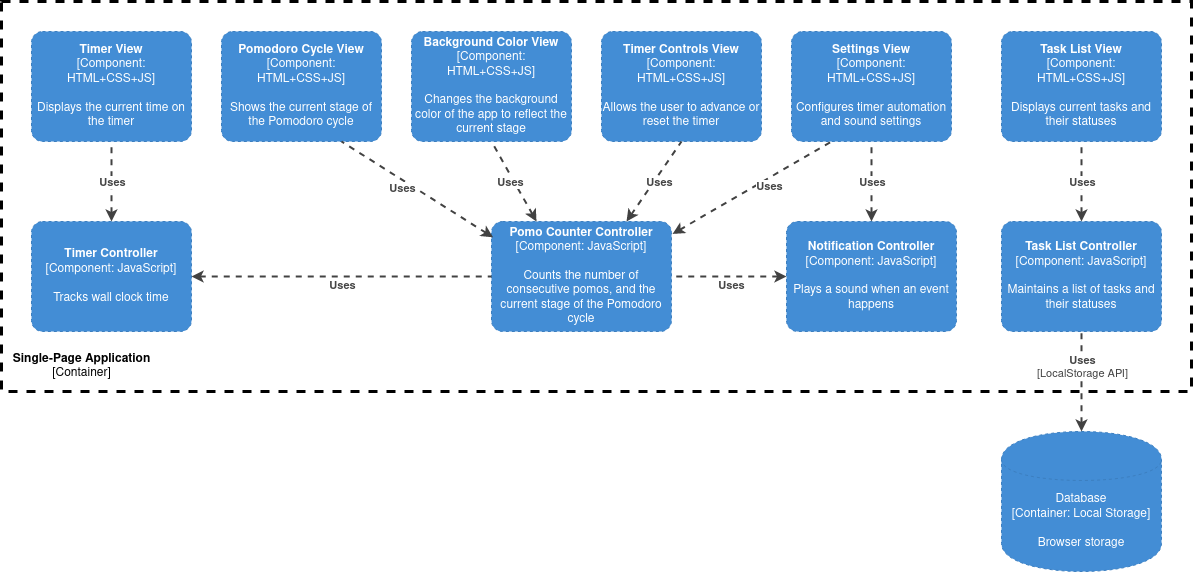

The diagram above was exported from draw.io. Its source (the exported page's mxGraphModel, read from the mxfile embedded in the PNG):
<mxGraphModel dx="2062" dy="1191" grid="1" gridSize="10" guides="1" tooltips="1" connect="1" arrows="1" fold="1" page="1" pageScale="1" pageWidth="850" pageHeight="1100" math="0" shadow="0">
  <root>
    <mxCell id="NbTEO7QGXNloHvKsrCry-0" />
    <mxCell id="NbTEO7QGXNloHvKsrCry-1" parent="NbTEO7QGXNloHvKsrCry-0" />
    <mxCell id="RncXs3ANzIFG4gKgQoAZ-0" value="" style="rounded=0;whiteSpace=wrap;html=1;dashed=1;strokeWidth=3;fillColor=none;" parent="NbTEO7QGXNloHvKsrCry-1" vertex="1">
      <mxGeometry x="20" y="220" width="1190" height="390" as="geometry" />
    </mxCell>
    <mxCell id="GjQOXnfM5GmPWsLDkevZ-0" value="&lt;div&gt;&lt;b&gt;Single-Page Application&lt;/b&gt;&lt;br&gt;&lt;/div&gt;&lt;div&gt;[Container]&lt;br&gt;&lt;b&gt;&lt;/b&gt;&lt;/div&gt;" style="text;html=1;align=center;verticalAlign=middle;resizable=0;points=[];autosize=1;" parent="NbTEO7QGXNloHvKsrCry-1" vertex="1">
      <mxGeometry x="25" y="570" width="150" height="30" as="geometry" />
    </mxCell>
    <object placeholders="1" c4Type="Database" c4Technology="Local Storage" c4Description="Browser storage" label="%c4Type%&lt;div&gt;[Container:&amp;nbsp;%c4Technology%]&lt;/div&gt;&lt;br&gt;&lt;div&gt;%c4Description%&lt;/div&gt;" id="nQCliEuuThcMCb9SgeYW-0">
      <mxCell style="shape=cylinder;whiteSpace=wrap;html=1;boundedLbl=1;rounded=0;labelBackgroundColor=none;fillColor=#438DD5;fontSize=12;fontColor=#ffffff;align=center;strokeColor=#3C7FC0;metaEdit=1;points=[[0.5,0,0],[1,0.25,0],[1,0.5,0],[1,0.75,0],[0.5,1,0],[0,0.75,0],[0,0.5,0],[0,0.25,0]];metaData={&quot;c4Type&quot;:{&quot;editable&quot;:false}};dashed=1;" parent="NbTEO7QGXNloHvKsrCry-1" vertex="1">
        <mxGeometry x="1020" y="650" width="160" height="140" as="geometry" />
      </mxCell>
    </object>
    <object placeholders="1" c4Name="Timer Controller" c4Type="Component" c4Technology="JavaScript" c4Description="Tracks wall clock time" label="&lt;b&gt;%c4Name%&lt;/b&gt;&lt;div&gt;[%c4Type%: %c4Technology%]&lt;/div&gt;&lt;br&gt;&lt;div&gt;%c4Description%&lt;/div&gt;" id="nQCliEuuThcMCb9SgeYW-1">
      <mxCell style="rounded=1;whiteSpace=wrap;html=1;labelBackgroundColor=none;fillColor=#438DD5;fontColor=#ffffff;align=center;arcSize=10;strokeColor=#3C7FC0;metaEdit=1;metaData={&quot;c4Type&quot;:{&quot;editable&quot;:false}};points=[[0.25,0,0],[0.5,0,0],[0.75,0,0],[1,0.25,0],[1,0.5,0],[1,0.75,0],[0.75,1,0],[0.5,1,0],[0.25,1,0],[0,0.75,0],[0,0.5,0],[0,0.25,0]];dashed=1;" parent="NbTEO7QGXNloHvKsrCry-1" vertex="1">
        <mxGeometry x="50" y="440" width="160" height="110.00000000000001" as="geometry" />
      </mxCell>
    </object>
    <object placeholders="1" c4Name="Task List Controller" c4Type="Component" c4Technology="JavaScript" c4Description="Maintains a list of tasks and their statuses" label="&lt;b&gt;%c4Name%&lt;/b&gt;&lt;div&gt;[%c4Type%: %c4Technology%]&lt;/div&gt;&lt;br&gt;&lt;div&gt;%c4Description%&lt;/div&gt;" id="nQCliEuuThcMCb9SgeYW-2">
      <mxCell style="rounded=1;whiteSpace=wrap;html=1;labelBackgroundColor=none;fillColor=#438DD5;fontColor=#ffffff;align=center;arcSize=10;strokeColor=#3C7FC0;metaEdit=1;metaData={&quot;c4Type&quot;:{&quot;editable&quot;:false}};points=[[0.25,0,0],[0.5,0,0],[0.75,0,0],[1,0.25,0],[1,0.5,0],[1,0.75,0],[0.75,1,0],[0.5,1,0],[0.25,1,0],[0,0.75,0],[0,0.5,0],[0,0.25,0]];dashed=1;" parent="NbTEO7QGXNloHvKsrCry-1" vertex="1">
        <mxGeometry x="1020" y="440" width="160" height="110.00000000000001" as="geometry" />
      </mxCell>
    </object>
    <object placeholders="1" c4Name="Pomodoro Cycle View" c4Type="Component" c4Technology="HTML+CSS+JS" c4Description="Shows the current stage of the Pomodoro cycle" label="&lt;b&gt;%c4Name%&lt;/b&gt;&lt;div&gt;[%c4Type%: %c4Technology%]&lt;/div&gt;&lt;br&gt;&lt;div&gt;%c4Description%&lt;/div&gt;" id="nQCliEuuThcMCb9SgeYW-3">
      <mxCell style="rounded=1;whiteSpace=wrap;html=1;labelBackgroundColor=none;fillColor=#438DD5;fontColor=#ffffff;align=center;arcSize=10;strokeColor=#3C7FC0;metaEdit=1;metaData={&quot;c4Type&quot;:{&quot;editable&quot;:false}};points=[[0.25,0,0],[0.5,0,0],[0.75,0,0],[1,0.25,0],[1,0.5,0],[1,0.75,0],[0.75,1,0],[0.5,1,0],[0.25,1,0],[0,0.75,0],[0,0.5,0],[0,0.25,0]];dashed=1;" parent="NbTEO7QGXNloHvKsrCry-1" vertex="1">
        <mxGeometry x="240" y="250" width="160" height="110.00000000000001" as="geometry" />
      </mxCell>
    </object>
    <object placeholders="1" c4Name="Notification Controller" c4Type="Component" c4Technology="JavaScript" c4Description="Plays a sound when an event happens" label="&lt;b&gt;%c4Name%&lt;/b&gt;&lt;div&gt;[%c4Type%: %c4Technology%]&lt;/div&gt;&lt;br&gt;&lt;div&gt;%c4Description%&lt;/div&gt;" id="nQCliEuuThcMCb9SgeYW-4">
      <mxCell style="rounded=1;whiteSpace=wrap;html=1;labelBackgroundColor=none;fillColor=#438DD5;fontColor=#ffffff;align=center;arcSize=10;strokeColor=#3C7FC0;metaEdit=1;metaData={&quot;c4Type&quot;:{&quot;editable&quot;:false}};points=[[0.25,0,0],[0.5,0,0],[0.75,0,0],[1,0.25,0],[1,0.5,0],[1,0.75,0],[0.75,1,0],[0.5,1,0],[0.25,1,0],[0,0.75,0],[0,0.5,0],[0,0.25,0]];dashed=1;" parent="NbTEO7QGXNloHvKsrCry-1" vertex="1">
        <mxGeometry x="805" y="440" width="170" height="110" as="geometry" />
      </mxCell>
    </object>
    <object placeholders="1" c4Name="Timer View" c4Type="Component" c4Technology="HTML+CSS+JS" c4Description="Displays the current time on the timer" label="&lt;b&gt;%c4Name%&lt;/b&gt;&lt;div&gt;[%c4Type%: %c4Technology%]&lt;/div&gt;&lt;br&gt;&lt;div&gt;%c4Description%&lt;/div&gt;" id="nQCliEuuThcMCb9SgeYW-5">
      <mxCell style="rounded=1;whiteSpace=wrap;html=1;labelBackgroundColor=none;fillColor=#438DD5;fontColor=#ffffff;align=center;arcSize=10;strokeColor=#3C7FC0;metaEdit=1;metaData={&quot;c4Type&quot;:{&quot;editable&quot;:false}};points=[[0.25,0,0],[0.5,0,0],[0.75,0,0],[1,0.25,0],[1,0.5,0],[1,0.75,0],[0.75,1,0],[0.5,1,0],[0.25,1,0],[0,0.75,0],[0,0.5,0],[0,0.25,0]];dashed=1;" parent="NbTEO7QGXNloHvKsrCry-1" vertex="1">
        <mxGeometry x="50" y="250" width="160" height="110.00000000000001" as="geometry" />
      </mxCell>
    </object>
    <object placeholders="1" c4Name="Pomo Counter Controller" c4Type="Component" c4Technology="JavaScript" c4Description="Counts the number of consecutive pomos, and the current stage of the Pomodoro cycle" label="&lt;b&gt;%c4Name%&lt;/b&gt;&lt;div&gt;[%c4Type%: %c4Technology%]&lt;/div&gt;&lt;br&gt;&lt;div&gt;%c4Description%&lt;/div&gt;" id="nQCliEuuThcMCb9SgeYW-6">
      <mxCell style="rounded=1;whiteSpace=wrap;html=1;labelBackgroundColor=none;fillColor=#438DD5;fontColor=#ffffff;align=center;arcSize=10;strokeColor=#3C7FC0;metaEdit=1;metaData={&quot;c4Type&quot;:{&quot;editable&quot;:false}};points=[[0.25,0,0],[0.5,0,0],[0.75,0,0],[1,0.25,0],[1,0.5,0],[1,0.75,0],[0.75,1,0],[0.5,1,0],[0.25,1,0],[0,0.75,0],[0,0.5,0],[0,0.25,0]];dashed=1;" parent="NbTEO7QGXNloHvKsrCry-1" vertex="1">
        <mxGeometry x="510" y="440" width="180" height="110" as="geometry" />
      </mxCell>
    </object>
    <object placeholders="1" c4Name="Timer Controls View" c4Type="Component" c4Technology="HTML+CSS+JS" c4Description="Allows the user to advance or reset the timer" label="&lt;b&gt;%c4Name%&lt;/b&gt;&lt;div&gt;[%c4Type%: %c4Technology%]&lt;/div&gt;&lt;br&gt;&lt;div&gt;%c4Description%&lt;/div&gt;" id="nQCliEuuThcMCb9SgeYW-7">
      <mxCell style="rounded=1;whiteSpace=wrap;html=1;labelBackgroundColor=none;fillColor=#438DD5;fontColor=#ffffff;align=center;arcSize=10;strokeColor=#3C7FC0;metaEdit=1;metaData={&quot;c4Type&quot;:{&quot;editable&quot;:false}};points=[[0.25,0,0],[0.5,0,0],[0.75,0,0],[1,0.25,0],[1,0.5,0],[1,0.75,0],[0.75,1,0],[0.5,1,0],[0.25,1,0],[0,0.75,0],[0,0.5,0],[0,0.25,0]];dashed=1;" parent="NbTEO7QGXNloHvKsrCry-1" vertex="1">
        <mxGeometry x="620" y="250" width="160" height="110.00000000000001" as="geometry" />
      </mxCell>
    </object>
    <object placeholders="1" c4Name="Settings View" c4Type="Component" c4Technology="HTML+CSS+JS" c4Description="Configures timer automation and sound settings" label="&lt;b&gt;%c4Name%&lt;/b&gt;&lt;div&gt;[%c4Type%: %c4Technology%]&lt;/div&gt;&lt;br&gt;&lt;div&gt;%c4Description%&lt;/div&gt;" id="nQCliEuuThcMCb9SgeYW-8">
      <mxCell style="rounded=1;whiteSpace=wrap;html=1;labelBackgroundColor=none;fillColor=#438DD5;fontColor=#ffffff;align=center;arcSize=10;strokeColor=#3C7FC0;metaEdit=1;metaData={&quot;c4Type&quot;:{&quot;editable&quot;:false}};points=[[0.25,0,0],[0.5,0,0],[0.75,0,0],[1,0.25,0],[1,0.5,0],[1,0.75,0],[0.75,1,0],[0.5,1,0],[0.25,1,0],[0,0.75,0],[0,0.5,0],[0,0.25,0]];dashed=1;" parent="NbTEO7QGXNloHvKsrCry-1" vertex="1">
        <mxGeometry x="810" y="250" width="160" height="110.00000000000001" as="geometry" />
      </mxCell>
    </object>
    <object placeholders="1" c4Name="Task List View" c4Type="Component" c4Technology="HTML+CSS+JS" c4Description="Displays current tasks and their statuses" label="&lt;b&gt;%c4Name%&lt;/b&gt;&lt;div&gt;[%c4Type%: %c4Technology%]&lt;/div&gt;&lt;br&gt;&lt;div&gt;%c4Description%&lt;/div&gt;" id="nQCliEuuThcMCb9SgeYW-9">
      <mxCell style="rounded=1;whiteSpace=wrap;html=1;labelBackgroundColor=none;fillColor=#438DD5;fontColor=#ffffff;align=center;arcSize=10;strokeColor=#3C7FC0;metaEdit=1;metaData={&quot;c4Type&quot;:{&quot;editable&quot;:false}};points=[[0.25,0,0],[0.5,0,0],[0.75,0,0],[1,0.25,0],[1,0.5,0],[1,0.75,0],[0.75,1,0],[0.5,1,0],[0.25,1,0],[0,0.75,0],[0,0.5,0],[0,0.25,0]];dashed=1;" parent="NbTEO7QGXNloHvKsrCry-1" vertex="1">
        <mxGeometry x="1020" y="250" width="160" height="110.00000000000001" as="geometry" />
      </mxCell>
    </object>
    <object placeholders="1" c4Name="Background Color View" c4Type="Component" c4Technology="HTML+CSS+JS" c4Description="Changes the background color of the app to reflect the current stage" label="&lt;b&gt;%c4Name%&lt;/b&gt;&lt;div&gt;[%c4Type%: %c4Technology%]&lt;/div&gt;&lt;br&gt;&lt;div&gt;%c4Description%&lt;/div&gt;" id="nQCliEuuThcMCb9SgeYW-11">
      <mxCell style="rounded=1;whiteSpace=wrap;html=1;labelBackgroundColor=none;fillColor=#438DD5;fontColor=#ffffff;align=center;arcSize=10;strokeColor=#3C7FC0;metaEdit=1;metaData={&quot;c4Type&quot;:{&quot;editable&quot;:false}};points=[[0.25,0,0],[0.5,0,0],[0.75,0,0],[1,0.25,0],[1,0.5,0],[1,0.75,0],[0.75,1,0],[0.5,1,0],[0.25,1,0],[0,0.75,0],[0,0.5,0],[0,0.25,0]];dashed=1;" parent="NbTEO7QGXNloHvKsrCry-1" vertex="1">
        <mxGeometry x="430" y="250" width="160" height="110.00000000000001" as="geometry" />
      </mxCell>
    </object>
    <mxCell id="nQCliEuuThcMCb9SgeYW-13" value="" style="endArrow=none;html=1;startArrow=classic;startFill=1;strokeWidth=2;strokeColor=#424242;entryX=0.5;entryY=1;entryDx=0;entryDy=0;entryPerimeter=0;exitX=0.5;exitY=0;exitDx=0;exitDy=0;exitPerimeter=0;dashed=1;" parent="NbTEO7QGXNloHvKsrCry-1" source="nQCliEuuThcMCb9SgeYW-1" target="nQCliEuuThcMCb9SgeYW-5" edge="1">
      <mxGeometry width="50" height="50" relative="1" as="geometry">
        <mxPoint x="160" y="750" as="sourcePoint" />
        <mxPoint x="220" y="700" as="targetPoint" />
      </mxGeometry>
    </mxCell>
    <mxCell id="nQCliEuuThcMCb9SgeYW-14" value="&lt;b&gt;Uses&lt;/b&gt;" style="edgeLabel;html=1;align=center;verticalAlign=middle;resizable=0;points=[];fontColor=#454545;" parent="nQCliEuuThcMCb9SgeYW-13" vertex="1" connectable="0">
      <mxGeometry x="0.2036" relative="1" as="geometry">
        <mxPoint y="8" as="offset" />
      </mxGeometry>
    </mxCell>
    <mxCell id="nQCliEuuThcMCb9SgeYW-15" value="" style="endArrow=none;html=1;startArrow=classic;startFill=1;strokeWidth=2;strokeColor=#424242;entryX=0.75;entryY=1;entryDx=0;entryDy=0;entryPerimeter=0;dashed=1;exitX=0.009;exitY=0.144;exitDx=0;exitDy=0;exitPerimeter=0;" parent="NbTEO7QGXNloHvKsrCry-1" source="nQCliEuuThcMCb9SgeYW-6" target="nQCliEuuThcMCb9SgeYW-3" edge="1">
      <mxGeometry width="50" height="50" relative="1" as="geometry">
        <mxPoint x="319.71000000000004" y="440" as="sourcePoint" />
        <mxPoint x="319.71000000000004" y="360" as="targetPoint" />
      </mxGeometry>
    </mxCell>
    <mxCell id="nQCliEuuThcMCb9SgeYW-16" value="&lt;b&gt;Uses&lt;/b&gt;" style="edgeLabel;html=1;align=center;verticalAlign=middle;resizable=0;points=[];fontColor=#454545;" parent="nQCliEuuThcMCb9SgeYW-15" vertex="1" connectable="0">
      <mxGeometry x="0.2036" relative="1" as="geometry">
        <mxPoint y="8" as="offset" />
      </mxGeometry>
    </mxCell>
    <mxCell id="nQCliEuuThcMCb9SgeYW-17" value="" style="endArrow=none;html=1;startArrow=classic;startFill=1;strokeWidth=2;strokeColor=#424242;entryX=0.5;entryY=1;entryDx=0;entryDy=0;entryPerimeter=0;dashed=1;exitX=0.25;exitY=0;exitDx=0;exitDy=0;exitPerimeter=0;" parent="NbTEO7QGXNloHvKsrCry-1" source="nQCliEuuThcMCb9SgeYW-6" target="nQCliEuuThcMCb9SgeYW-11" edge="1">
      <mxGeometry width="50" height="50" relative="1" as="geometry">
        <mxPoint x="520" y="511.65203895964896" as="sourcePoint" />
        <mxPoint x="329.71000000000026" y="420" as="targetPoint" />
      </mxGeometry>
    </mxCell>
    <mxCell id="nQCliEuuThcMCb9SgeYW-18" value="&lt;b&gt;Uses&lt;/b&gt;" style="edgeLabel;html=1;align=center;verticalAlign=middle;resizable=0;points=[];fontColor=#454545;" parent="nQCliEuuThcMCb9SgeYW-17" vertex="1" connectable="0">
      <mxGeometry x="0.2036" relative="1" as="geometry">
        <mxPoint y="8" as="offset" />
      </mxGeometry>
    </mxCell>
    <mxCell id="nQCliEuuThcMCb9SgeYW-20" value="" style="endArrow=none;html=1;startArrow=classic;startFill=1;strokeWidth=2;strokeColor=#424242;entryX=0.5;entryY=1;entryDx=0;entryDy=0;entryPerimeter=0;dashed=1;exitX=0.75;exitY=0;exitDx=0;exitDy=0;exitPerimeter=0;" parent="NbTEO7QGXNloHvKsrCry-1" source="nQCliEuuThcMCb9SgeYW-6" target="nQCliEuuThcMCb9SgeYW-7" edge="1">
      <mxGeometry width="50" height="50" relative="1" as="geometry">
        <mxPoint x="735" y="470" as="sourcePoint" />
        <mxPoint x="690" y="390" as="targetPoint" />
      </mxGeometry>
    </mxCell>
    <mxCell id="nQCliEuuThcMCb9SgeYW-21" value="&lt;b&gt;Uses&lt;/b&gt;" style="edgeLabel;html=1;align=center;verticalAlign=middle;resizable=0;points=[];fontColor=#454545;" parent="nQCliEuuThcMCb9SgeYW-20" vertex="1" connectable="0">
      <mxGeometry x="0.2036" relative="1" as="geometry">
        <mxPoint y="8" as="offset" />
      </mxGeometry>
    </mxCell>
    <mxCell id="nQCliEuuThcMCb9SgeYW-22" value="" style="endArrow=none;html=1;startArrow=classic;startFill=1;strokeWidth=2;strokeColor=#424242;entryX=0.25;entryY=1;entryDx=0;entryDy=0;entryPerimeter=0;dashed=1;exitX=1.006;exitY=0.113;exitDx=0;exitDy=0;exitPerimeter=0;" parent="NbTEO7QGXNloHvKsrCry-1" source="nQCliEuuThcMCb9SgeYW-6" target="nQCliEuuThcMCb9SgeYW-8" edge="1">
      <mxGeometry width="50" height="50" relative="1" as="geometry">
        <mxPoint x="770" y="450" as="sourcePoint" />
        <mxPoint x="825" y="370" as="targetPoint" />
      </mxGeometry>
    </mxCell>
    <mxCell id="nQCliEuuThcMCb9SgeYW-23" value="&lt;b&gt;Uses&lt;/b&gt;" style="edgeLabel;html=1;align=center;verticalAlign=middle;resizable=0;points=[];fontColor=#454545;" parent="nQCliEuuThcMCb9SgeYW-22" vertex="1" connectable="0">
      <mxGeometry x="0.2036" relative="1" as="geometry">
        <mxPoint y="8" as="offset" />
      </mxGeometry>
    </mxCell>
    <mxCell id="nQCliEuuThcMCb9SgeYW-24" value="" style="endArrow=none;html=1;startArrow=classic;startFill=1;strokeWidth=2;strokeColor=#424242;entryX=0.5;entryY=1;entryDx=0;entryDy=0;entryPerimeter=0;dashed=1;exitX=0.5;exitY=0;exitDx=0;exitDy=0;exitPerimeter=0;" parent="NbTEO7QGXNloHvKsrCry-1" source="nQCliEuuThcMCb9SgeYW-4" target="nQCliEuuThcMCb9SgeYW-8" edge="1">
      <mxGeometry width="50" height="50" relative="1" as="geometry">
        <mxPoint x="729.9999999999999" y="492.43000000000006" as="sourcePoint" />
        <mxPoint x="898.92" y="400" as="targetPoint" />
      </mxGeometry>
    </mxCell>
    <mxCell id="nQCliEuuThcMCb9SgeYW-25" value="&lt;b&gt;Uses&lt;/b&gt;" style="edgeLabel;html=1;align=center;verticalAlign=middle;resizable=0;points=[];fontColor=#454545;" parent="nQCliEuuThcMCb9SgeYW-24" vertex="1" connectable="0">
      <mxGeometry x="0.2036" relative="1" as="geometry">
        <mxPoint y="8" as="offset" />
      </mxGeometry>
    </mxCell>
    <mxCell id="nQCliEuuThcMCb9SgeYW-26" value="" style="endArrow=none;html=1;startArrow=classic;startFill=1;strokeWidth=2;strokeColor=#424242;entryX=0.5;entryY=1;entryDx=0;entryDy=0;entryPerimeter=0;dashed=1;exitX=0.5;exitY=0;exitDx=0;exitDy=0;exitPerimeter=0;" parent="NbTEO7QGXNloHvKsrCry-1" source="nQCliEuuThcMCb9SgeYW-2" target="nQCliEuuThcMCb9SgeYW-9" edge="1">
      <mxGeometry width="50" height="50" relative="1" as="geometry">
        <mxPoint x="1099.71" y="480" as="sourcePoint" />
        <mxPoint x="1099.71" y="400" as="targetPoint" />
      </mxGeometry>
    </mxCell>
    <mxCell id="nQCliEuuThcMCb9SgeYW-27" value="&lt;b&gt;Uses&lt;/b&gt;" style="edgeLabel;html=1;align=center;verticalAlign=middle;resizable=0;points=[];fontColor=#454545;" parent="nQCliEuuThcMCb9SgeYW-26" vertex="1" connectable="0">
      <mxGeometry x="0.2036" relative="1" as="geometry">
        <mxPoint y="8" as="offset" />
      </mxGeometry>
    </mxCell>
    <mxCell id="nQCliEuuThcMCb9SgeYW-28" value="" style="endArrow=none;html=1;startArrow=classic;startFill=1;strokeWidth=2;strokeColor=#424242;entryX=0.5;entryY=1;entryDx=0;entryDy=0;entryPerimeter=0;dashed=1;exitX=0.5;exitY=0;exitDx=0;exitDy=0;exitPerimeter=0;" parent="NbTEO7QGXNloHvKsrCry-1" source="nQCliEuuThcMCb9SgeYW-0" target="nQCliEuuThcMCb9SgeYW-2" edge="1">
      <mxGeometry width="50" height="50" relative="1" as="geometry">
        <mxPoint x="1250" y="650" as="sourcePoint" />
        <mxPoint x="1250" y="570" as="targetPoint" />
      </mxGeometry>
    </mxCell>
    <mxCell id="nQCliEuuThcMCb9SgeYW-29" value="&lt;div&gt;&lt;b&gt;Uses&lt;/b&gt;&lt;/div&gt;&lt;div&gt;[LocalStorage API]&lt;br&gt;&lt;b&gt;&lt;/b&gt;&lt;/div&gt;" style="edgeLabel;html=1;align=center;verticalAlign=middle;resizable=0;points=[];fontColor=#454545;" parent="nQCliEuuThcMCb9SgeYW-28" vertex="1" connectable="0">
      <mxGeometry x="0.2036" relative="1" as="geometry">
        <mxPoint y="-5" as="offset" />
      </mxGeometry>
    </mxCell>
    <mxCell id="nQCliEuuThcMCb9SgeYW-30" value="" style="endArrow=none;html=1;startArrow=classic;startFill=1;strokeWidth=2;strokeColor=#424242;entryX=0;entryY=0.5;entryDx=0;entryDy=0;entryPerimeter=0;exitX=1;exitY=0.5;exitDx=0;exitDy=0;exitPerimeter=0;dashed=1;" parent="NbTEO7QGXNloHvKsrCry-1" source="nQCliEuuThcMCb9SgeYW-1" target="nQCliEuuThcMCb9SgeYW-6" edge="1">
      <mxGeometry width="50" height="50" relative="1" as="geometry">
        <mxPoint x="310" y="500" as="sourcePoint" />
        <mxPoint x="310" y="580" as="targetPoint" />
      </mxGeometry>
    </mxCell>
    <mxCell id="nQCliEuuThcMCb9SgeYW-31" value="&lt;b&gt;Uses&lt;br&gt;&lt;/b&gt;" style="edgeLabel;html=1;align=center;verticalAlign=middle;resizable=0;points=[];fontColor=#454545;" parent="nQCliEuuThcMCb9SgeYW-30" vertex="1" connectable="0">
      <mxGeometry x="0.2036" relative="1" as="geometry">
        <mxPoint x="-30.69" y="8" as="offset" />
      </mxGeometry>
    </mxCell>
    <mxCell id="nQCliEuuThcMCb9SgeYW-32" value="" style="endArrow=none;html=1;startArrow=classic;startFill=1;strokeWidth=2;strokeColor=#424242;entryX=1;entryY=0.5;entryDx=0;entryDy=0;entryPerimeter=0;exitX=0;exitY=0.5;exitDx=0;exitDy=0;exitPerimeter=0;dashed=1;" parent="NbTEO7QGXNloHvKsrCry-1" source="nQCliEuuThcMCb9SgeYW-4" target="nQCliEuuThcMCb9SgeYW-6" edge="1">
      <mxGeometry width="50" height="50" relative="1" as="geometry">
        <mxPoint x="220" y="505" as="sourcePoint" />
        <mxPoint x="520.0000000000002" y="505" as="targetPoint" />
      </mxGeometry>
    </mxCell>
    <mxCell id="nQCliEuuThcMCb9SgeYW-33" value="&lt;b&gt;Uses&lt;br&gt;&lt;/b&gt;" style="edgeLabel;html=1;align=center;verticalAlign=middle;resizable=0;points=[];fontColor=#454545;" parent="nQCliEuuThcMCb9SgeYW-32" vertex="1" connectable="0">
      <mxGeometry x="0.2036" relative="1" as="geometry">
        <mxPoint x="13.969999999999995" y="8" as="offset" />
      </mxGeometry>
    </mxCell>
  </root>
</mxGraphModel>